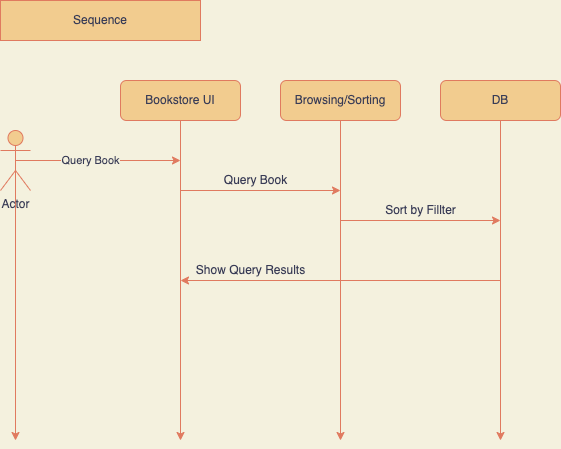

The diagram above was exported from draw.io. Its source (the exported page's mxGraphModel, read from the mxfile embedded in the PNG):
<mxGraphModel dx="1097" dy="547" grid="1" gridSize="10" guides="1" tooltips="1" connect="1" arrows="1" fold="1" page="1" pageScale="1" pageWidth="1100" pageHeight="800" background="#F4F1DE" math="0" shadow="0">
  <root>
    <mxCell id="0" />
    <mxCell id="1" parent="0" />
    <mxCell id="fDEi5sMFuf5_ZRah_AG6-1" value="Sequence" style="rounded=0;whiteSpace=wrap;html=1;fillColor=#F2CC8F;strokeColor=#E07A5F;fontColor=#393C56;" vertex="1" parent="1">
      <mxGeometry width="200" height="40" as="geometry" />
    </mxCell>
    <mxCell id="fDEi5sMFuf5_ZRah_AG6-21" style="edgeStyle=orthogonalEdgeStyle;rounded=0;orthogonalLoop=1;jettySize=auto;html=1;exitX=0.5;exitY=0.5;exitDx=0;exitDy=0;exitPerimeter=0;labelBackgroundColor=#F4F1DE;strokeColor=#E07A5F;fontColor=#393C56;" edge="1" parent="1" source="fDEi5sMFuf5_ZRah_AG6-2">
      <mxGeometry relative="1" as="geometry">
        <mxPoint x="180" y="160" as="targetPoint" />
      </mxGeometry>
    </mxCell>
    <mxCell id="fDEi5sMFuf5_ZRah_AG6-22" value="Query Book" style="edgeLabel;html=1;align=center;verticalAlign=middle;resizable=0;points=[];labelBackgroundColor=#F4F1DE;fontColor=#393C56;" vertex="1" connectable="0" parent="fDEi5sMFuf5_ZRah_AG6-21">
      <mxGeometry x="-0.0968" relative="1" as="geometry">
        <mxPoint as="offset" />
      </mxGeometry>
    </mxCell>
    <mxCell id="fDEi5sMFuf5_ZRah_AG6-31" style="edgeStyle=orthogonalEdgeStyle;rounded=0;orthogonalLoop=1;jettySize=auto;html=1;exitX=0.5;exitY=0.5;exitDx=0;exitDy=0;exitPerimeter=0;labelBackgroundColor=#F4F1DE;strokeColor=#E07A5F;fontColor=#393C56;" edge="1" parent="1" source="fDEi5sMFuf5_ZRah_AG6-2">
      <mxGeometry relative="1" as="geometry">
        <mxPoint x="15" y="440" as="targetPoint" />
      </mxGeometry>
    </mxCell>
    <mxCell id="fDEi5sMFuf5_ZRah_AG6-2" value="Actor" style="shape=umlActor;verticalLabelPosition=bottom;verticalAlign=top;html=1;outlineConnect=0;fillColor=#F2CC8F;strokeColor=#E07A5F;fontColor=#393C56;" vertex="1" parent="1">
      <mxGeometry y="130" width="30" height="60" as="geometry" />
    </mxCell>
    <mxCell id="fDEi5sMFuf5_ZRah_AG6-16" style="edgeStyle=orthogonalEdgeStyle;rounded=0;orthogonalLoop=1;jettySize=auto;html=1;exitX=0.5;exitY=1;exitDx=0;exitDy=0;labelBackgroundColor=#F4F1DE;strokeColor=#E07A5F;fontColor=#393C56;" edge="1" parent="1" source="fDEi5sMFuf5_ZRah_AG6-7">
      <mxGeometry relative="1" as="geometry">
        <mxPoint x="180" y="440" as="targetPoint" />
      </mxGeometry>
    </mxCell>
    <mxCell id="fDEi5sMFuf5_ZRah_AG6-7" value="Bookstore UI" style="rounded=1;whiteSpace=wrap;html=1;fillColor=#F2CC8F;strokeColor=#E07A5F;fontColor=#393C56;" vertex="1" parent="1">
      <mxGeometry x="120" y="80" width="120" height="40" as="geometry" />
    </mxCell>
    <mxCell id="fDEi5sMFuf5_ZRah_AG6-17" style="edgeStyle=orthogonalEdgeStyle;rounded=0;orthogonalLoop=1;jettySize=auto;html=1;exitX=0.5;exitY=1;exitDx=0;exitDy=0;labelBackgroundColor=#F4F1DE;strokeColor=#E07A5F;fontColor=#393C56;" edge="1" parent="1" source="fDEi5sMFuf5_ZRah_AG6-12">
      <mxGeometry relative="1" as="geometry">
        <mxPoint x="340" y="440" as="targetPoint" />
      </mxGeometry>
    </mxCell>
    <mxCell id="fDEi5sMFuf5_ZRah_AG6-12" value="Browsing/Sorting" style="rounded=1;whiteSpace=wrap;html=1;fillColor=#F2CC8F;strokeColor=#E07A5F;fontColor=#393C56;" vertex="1" parent="1">
      <mxGeometry x="280" y="80" width="120" height="40" as="geometry" />
    </mxCell>
    <mxCell id="fDEi5sMFuf5_ZRah_AG6-18" style="edgeStyle=orthogonalEdgeStyle;rounded=0;orthogonalLoop=1;jettySize=auto;html=1;exitX=0.5;exitY=1;exitDx=0;exitDy=0;labelBackgroundColor=#F4F1DE;strokeColor=#E07A5F;fontColor=#393C56;" edge="1" parent="1" source="fDEi5sMFuf5_ZRah_AG6-15">
      <mxGeometry relative="1" as="geometry">
        <mxPoint x="500" y="440" as="targetPoint" />
      </mxGeometry>
    </mxCell>
    <mxCell id="fDEi5sMFuf5_ZRah_AG6-15" value="DB" style="rounded=1;whiteSpace=wrap;html=1;fillColor=#F2CC8F;strokeColor=#E07A5F;fontColor=#393C56;" vertex="1" parent="1">
      <mxGeometry x="440" y="80" width="120" height="40" as="geometry" />
    </mxCell>
    <mxCell id="fDEi5sMFuf5_ZRah_AG6-68" value="" style="endArrow=classic;html=1;rounded=0;labelBackgroundColor=#F4F1DE;strokeColor=#E07A5F;fontColor=#393C56;" edge="1" parent="1">
      <mxGeometry width="50" height="50" relative="1" as="geometry">
        <mxPoint x="180" y="190.0000000000001" as="sourcePoint" />
        <mxPoint x="340" y="190" as="targetPoint" />
      </mxGeometry>
    </mxCell>
    <mxCell id="fDEi5sMFuf5_ZRah_AG6-69" value="Query Book" style="text;html=1;align=center;verticalAlign=middle;resizable=0;points=[];autosize=1;strokeColor=none;fillColor=none;fontColor=#393C56;" vertex="1" parent="1">
      <mxGeometry x="215" y="170" width="80" height="20" as="geometry" />
    </mxCell>
    <mxCell id="fDEi5sMFuf5_ZRah_AG6-76" value="Sort by Fillter" style="text;html=1;align=center;verticalAlign=middle;resizable=0;points=[];autosize=1;strokeColor=none;fillColor=none;fontColor=#393C56;" vertex="1" parent="1">
      <mxGeometry x="375" y="200" width="90" height="20" as="geometry" />
    </mxCell>
    <mxCell id="fDEi5sMFuf5_ZRah_AG6-77" value="" style="endArrow=classic;html=1;rounded=0;labelBackgroundColor=#F4F1DE;strokeColor=#E07A5F;fontColor=#393C56;" edge="1" parent="1">
      <mxGeometry width="50" height="50" relative="1" as="geometry">
        <mxPoint x="340" y="220" as="sourcePoint" />
        <mxPoint x="500" y="220" as="targetPoint" />
      </mxGeometry>
    </mxCell>
    <mxCell id="fDEi5sMFuf5_ZRah_AG6-79" value="" style="endArrow=classic;html=1;rounded=0;labelBackgroundColor=#F4F1DE;strokeColor=#E07A5F;fontColor=#393C56;" edge="1" parent="1">
      <mxGeometry width="50" height="50" relative="1" as="geometry">
        <mxPoint x="500" y="280" as="sourcePoint" />
        <mxPoint x="180" y="280" as="targetPoint" />
      </mxGeometry>
    </mxCell>
    <mxCell id="fDEi5sMFuf5_ZRah_AG6-80" value="Show Query Results" style="text;html=1;align=center;verticalAlign=middle;resizable=0;points=[];autosize=1;strokeColor=none;fillColor=none;fontColor=#393C56;" vertex="1" parent="1">
      <mxGeometry x="190" y="260" width="120" height="20" as="geometry" />
    </mxCell>
  </root>
</mxGraphModel>